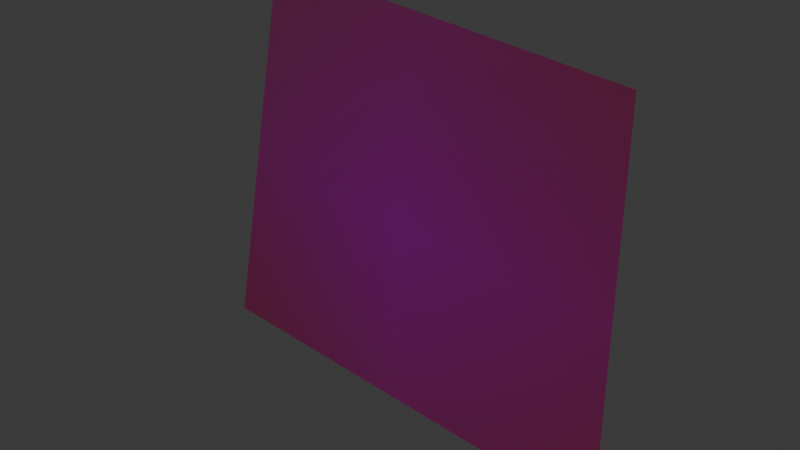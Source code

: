 # Source: PenaltyBedImageON.blend  (saved by Blender 4.3.34; exported with 4.5.12 LTS)
import bpy
from mathutils import Matrix  # noqa: F401  (used for matrix-valued properties, if any)

bpy.ops.wm.read_factory_settings(use_empty=True)
scene = bpy.context.scene
scene.name = 'Scene'

# ---- collections
col_collection = bpy.data.collections.new('Collection'); scene.collection.children.link(col_collection)

# ---- images (referenced by path relative to the original .blend; pixels are not part of the script)
import os
ASSET_DIR = os.environ.get("B2B_ASSET_DIR", "")  # directory of the original .blend (textures are referenced by path, not embedded)
HERE = os.path.dirname(os.path.abspath(__file__))  # packed textures are extracted next to this script under _unpacked/

def load_image(name, relpath, width, height, colorspace="sRGB"):
    """Load a texture the original file referenced (path relative to the .blend, or extracted next to this script)."""
    p = next((c for c in (os.path.join(HERE, relpath), os.path.join(ASSET_DIR, relpath)) if relpath and os.path.exists(c)), "")
    if p:
        img = bpy.data.images.load(p, check_existing=True)
        img.name = name
    else:  # same state as the original file: an image datablock whose file is absent (Cycles renders it pink)
        img = bpy.data.images.new(name, width, height)
        img.source = "FILE"
        img.filepath = "//" + (relpath or name)
    img.colorspace_settings.name = colorspace
    return img
img_bed_temp2_png_001 = load_image('Bed_temp2.png.001', 'Bed_temp2.png', 1024, 1024, 'sRGB')
img_untitled = load_image('Untitled', 'BedBakedSingleTex.png', 1024, 1024, 'sRGB')

# ---- materials (node trees are filled in below, after node groups)
mat_white = bpy.data.materials.new('White')
mat_penalty1 = bpy.data.materials.new('Penalty1')
mat_penalty2 = bpy.data.materials.new('Penalty2')
mat_penlaty3 = bpy.data.materials.new('Penlaty3')
mat_penalty4 = bpy.data.materials.new('Penalty4')

# ---- material node trees
mat_white.use_nodes = True; mat_white.node_tree.nodes.clear()
_N = mat_white.node_tree.nodes; _L = mat_white.node_tree.links
n0 = _N.new('ShaderNodeBsdfPrincipled'); n0.name = 'Principled BSDF'; n0.location = (10, 300)
n0.inputs[0].default_value = (0.712, 0.712, 0.712, 1.0)
n1 = _N.new('ShaderNodeOutputMaterial'); n1.name = 'Material Output'; n1.location = (300, 300)
_L.new(n0.outputs[0], n1.inputs[0])
n1.is_active_output = True
mat_penalty1.use_nodes = True; mat_penalty1.node_tree.nodes.clear()
_N = mat_penalty1.node_tree.nodes; _L = mat_penalty1.node_tree.links
n0 = _N.new('ShaderNodeBsdfPrincipled'); n0.name = 'Principled BSDF'; n0.location = (10, 300)
n0.inputs[0].default_value = (0.05379, 0.8003, 0.05044, 0.2)
n1 = _N.new('ShaderNodeOutputMaterial'); n1.name = 'Material Output'; n1.location = (300, 300)
_L.new(n0.outputs[0], n1.inputs[0])
n1.is_active_output = True
mat_penalty2.use_nodes = True; mat_penalty2.node_tree.nodes.clear()
_N = mat_penalty2.node_tree.nodes; _L = mat_penalty2.node_tree.links
n0 = _N.new('ShaderNodeBsdfPrincipled'); n0.name = 'Principled BSDF'; n0.location = (10, 300)
n1 = _N.new('ShaderNodeOutputMaterial'); n1.name = 'Material Output'; n1.location = (300, 300)
n2 = _N.new('ShaderNodeTexImage'); n2.name = 'Image Texture'; n2.location = (-270, 260)
n2.image = img_bed_temp2_png_001
n2.extension = 'CLIP'
n3 = _N.new('ShaderNodeMapping'); n3.name = 'Mapping'; n3.location = (-450, 260)
n4 = _N.new('ShaderNodeTexCoord'); n4.name = 'Texture Coordinate'; n4.location = (-630, 260)
n5 = _N.new('ShaderNodeBsdfPrincipled'); n5.name = 'Principled BSDF.001'; n5.location = (294, 132)
n5.inputs[0].default_value = (0.8003, 0.01679, 0.01354, 1.0)
n5.inputs[4].default_value = 0.8
n6 = _N.new('ShaderNodeMixShader'); n6.name = 'Mix Shader'; n6.location = (642, 32)
n7 = _N.new('ShaderNodeTexImage'); n7.name = 'Image Texture.001'; n7.location = (632, 314)
n7.image = img_untitled
n7.extension = 'CLIP'
_L.new(n2.outputs[0], n0.inputs[0])
_L.new(n3.outputs[0], n2.inputs[0])
_L.new(n4.outputs[2], n3.inputs[0])
_L.new(n5.outputs[0], n6.inputs[1])
_L.new(n0.outputs[0], n6.inputs[2])
_L.new(n6.outputs[0], n1.inputs[0])
_L.new(n2.outputs[1], n6.inputs[0])
n1.is_active_output = True
mat_penlaty3.use_nodes = True; mat_penlaty3.node_tree.nodes.clear()
_N = mat_penlaty3.node_tree.nodes; _L = mat_penlaty3.node_tree.links
n0 = _N.new('ShaderNodeBsdfPrincipled'); n0.name = 'Principled BSDF'; n0.location = (10, 300)
n0.inputs[0].default_value = (0.7595, 0.8002, 0.03409, 0.2)
n1 = _N.new('ShaderNodeOutputMaterial'); n1.name = 'Material Output'; n1.location = (300, 300)
_L.new(n0.outputs[0], n1.inputs[0])
n1.is_active_output = True
mat_penalty4.use_nodes = True; mat_penalty4.node_tree.nodes.clear()
_N = mat_penalty4.node_tree.nodes; _L = mat_penalty4.node_tree.links
n0 = _N.new('ShaderNodeBsdfPrincipled'); n0.name = 'Principled BSDF'; n0.location = (10, 300)
n0.inputs[0].default_value = (0.8001, 0.3251, 0.08973, 0.2)
n1 = _N.new('ShaderNodeOutputMaterial'); n1.name = 'Material Output'; n1.location = (300, 300)
_L.new(n0.outputs[0], n1.inputs[0])
n1.is_active_output = True

# ---- world
world_world = bpy.data.worlds.new('World'); scene.world = world_world
world_world.use_nodes = True; world_world.node_tree.nodes.clear()
_N = world_world.node_tree.nodes; _L = world_world.node_tree.links
n0 = _N.new('ShaderNodeOutputWorld'); n0.name = 'World Output'; n0.location = (300, 300)
n1 = _N.new('ShaderNodeBackground'); n1.name = 'Background'; n1.location = (10, 300)
n1.inputs[0].default_value = (0.05088, 0.05088, 0.05088, 1.0)
_L.new(n1.outputs[0], n0.inputs[0])
n0.is_active_output = True
world_world.color = (0.05088, 0.05088, 0.05088)
world_world.sun_shadow_jitter_overblur = 0.0

# ---- lights
light_point = bpy.data.lights.new('Point', 'POINT')
light_point.energy = 1e+04
light_point.shadow_soft_size = 21.03

# ---- meshes
me_cylinder = bpy.data.meshes.new('Cylinder')
me_cylinder.from_pydata([(-1.463, 0.0, -7.356), (8.762e-06, 0.0, -7.5), (-1.206, 0.0, -6.062), (8.663e-06, 0.0, -6.181)], [], [(2, 3, 1, 0)])
me_cylinder.polygons.foreach_set('material_index', [2])
_uv = me_cylinder.uv_layers.new(name='UVMap')
_uv.uv.foreach_set('vector', [0.8922, 1.03, 0.02975, 1.039, -0.09704, 0.0004982, 1.051, -0.0009371])
me_cylinder.materials.append(mat_white)
me_cylinder.materials.append(mat_penalty1)
me_cylinder.materials.append(mat_penalty2)
me_cylinder.materials.append(mat_penlaty3)
me_cylinder.materials.append(mat_penalty4)
me_cylinder.update()

# ---- objects
ob_cylinder = bpy.data.objects.new('Cylinder', me_cylinder)
ob_point = bpy.data.objects.new('Point', light_point)

# ---- transforms, parenting, visibility, modifiers, constraints
ob_cylinder.location = (0.0, 0.0, 0.0)
ob_point.location = (-4.42, 3.052, -4.183)

# ---- collection membership
col_collection.objects.link(ob_cylinder)
col_collection.objects.link(ob_point)

# ---- scene / render settings (as saved in the file)
scene.frame_start = 1; scene.frame_end = 250; scene.frame_set(1)
scene.render.engine = 'CYCLES'
bpy.context.view_layer.update()

# ---- added for rendering (the .blend has no active camera): camera
cam_auto = bpy.data.cameras.new('AutoCamera')
cam_auto.lens = 50.0
cam_auto.sensor_width = 36.0
cam_auto.clip_end = 1000.0
ob_auto_camera = bpy.data.objects.new('AutoCamera', cam_auto)
scene.collection.objects.link(ob_auto_camera)
ob_auto_camera.location = (1.16629, -2.27744, -5.26289)
ob_auto_camera.rotation_euler = (1.09748, -7.21219e-08, 0.694738)
scene.camera = ob_auto_camera
bpy.context.view_layer.update()
